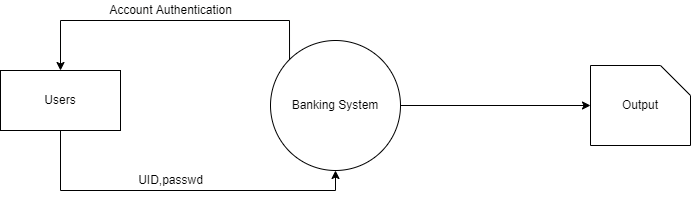

The diagram above was exported from draw.io. Its source (the exported page's mxGraphModel, read from the mxfile embedded in the PNG):
<mxGraphModel dx="1038" dy="547" grid="1" gridSize="10" guides="1" tooltips="1" connect="1" arrows="1" fold="1" page="1" pageScale="1" pageWidth="850" pageHeight="1100" math="0" shadow="0">
  <root>
    <mxCell id="0" />
    <mxCell id="1" parent="0" />
    <mxCell id="NZ5jbY5jVxTEmhCmi_s_-16" style="edgeStyle=orthogonalEdgeStyle;rounded=0;orthogonalLoop=1;jettySize=auto;html=1;exitX=0;exitY=0;exitDx=0;exitDy=0;entryX=0.5;entryY=0;entryDx=0;entryDy=0;" edge="1" parent="1" source="NZ5jbY5jVxTEmhCmi_s_-14" target="NZ5jbY5jVxTEmhCmi_s_-15">
      <mxGeometry relative="1" as="geometry">
        <Array as="points">
          <mxPoint x="379" y="100" />
          <mxPoint x="150" y="100" />
        </Array>
      </mxGeometry>
    </mxCell>
    <mxCell id="NZ5jbY5jVxTEmhCmi_s_-21" style="edgeStyle=orthogonalEdgeStyle;rounded=0;orthogonalLoop=1;jettySize=auto;html=1;entryX=0.5;entryY=1;entryDx=0;entryDy=0;entryPerimeter=0;" edge="1" parent="1" source="NZ5jbY5jVxTEmhCmi_s_-14" target="NZ5jbY5jVxTEmhCmi_s_-20">
      <mxGeometry relative="1" as="geometry" />
    </mxCell>
    <mxCell id="NZ5jbY5jVxTEmhCmi_s_-14" value="Banking System" style="ellipse;whiteSpace=wrap;html=1;aspect=fixed;" vertex="1" parent="1">
      <mxGeometry x="360" y="120" width="130" height="130" as="geometry" />
    </mxCell>
    <mxCell id="NZ5jbY5jVxTEmhCmi_s_-17" style="edgeStyle=orthogonalEdgeStyle;rounded=0;orthogonalLoop=1;jettySize=auto;html=1;entryX=0.5;entryY=1;entryDx=0;entryDy=0;exitX=0.5;exitY=1;exitDx=0;exitDy=0;" edge="1" parent="1" source="NZ5jbY5jVxTEmhCmi_s_-15" target="NZ5jbY5jVxTEmhCmi_s_-14">
      <mxGeometry relative="1" as="geometry" />
    </mxCell>
    <mxCell id="NZ5jbY5jVxTEmhCmi_s_-15" value="Users" style="rounded=0;whiteSpace=wrap;html=1;" vertex="1" parent="1">
      <mxGeometry x="90" y="150" width="120" height="60" as="geometry" />
    </mxCell>
    <mxCell id="NZ5jbY5jVxTEmhCmi_s_-18" value="UID,passwd" style="text;html=1;align=center;verticalAlign=middle;resizable=0;points=[];autosize=1;strokeColor=none;fillColor=none;" vertex="1" parent="1">
      <mxGeometry x="220" y="250" width="80" height="20" as="geometry" />
    </mxCell>
    <mxCell id="NZ5jbY5jVxTEmhCmi_s_-20" value="Output" style="shape=card;whiteSpace=wrap;html=1;direction=south;" vertex="1" parent="1">
      <mxGeometry x="680" y="145" width="100" height="80" as="geometry" />
    </mxCell>
    <mxCell id="NZ5jbY5jVxTEmhCmi_s_-22" value="Account Authentication&lt;br&gt;" style="text;html=1;align=center;verticalAlign=middle;resizable=0;points=[];autosize=1;strokeColor=none;fillColor=none;" vertex="1" parent="1">
      <mxGeometry x="190" y="80" width="140" height="20" as="geometry" />
    </mxCell>
  </root>
</mxGraphModel>